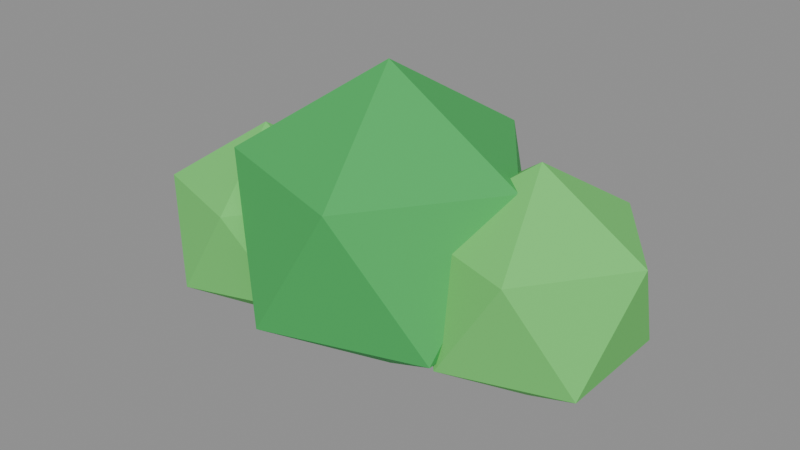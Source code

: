 # Source: ENV_Bush.blend  (saved by Blender 5.2.45; exported with 4.5.12 LTS)
import bpy
from mathutils import Matrix  # noqa: F401  (used for matrix-valued properties, if any)

bpy.ops.wm.read_factory_settings(use_empty=True)
scene = bpy.context.scene
scene.name = 'Scene'

# ---- collections
col_env_bush = bpy.data.collections.new('ENV_Bush'); scene.collection.children.link(col_env_bush)

# ---- materials (node trees are filled in below, after node groups)
mat_m_leaf = bpy.data.materials.new('M_Leaf')
mat_m_leaf.diffuse_color = (0.04971, 0.4508, 0.1022, 1.0)
mat_m_leaflight = bpy.data.materials.new('M_LeafLight')
mat_m_leaflight.diffuse_color = (0.159, 0.6514, 0.1441, 1.0)

# ---- material node trees
mat_m_leaf.use_nodes = True; mat_m_leaf.node_tree.nodes.clear()
_N = mat_m_leaf.node_tree.nodes; _L = mat_m_leaf.node_tree.links
n0 = _N.new('ShaderNodeBsdfPrincipled'); n0.name = 'Principled BSDF'; n0.location = (-200, 100)
n0.inputs[0].default_value = (0.04971, 0.4508, 0.1022, 1.0)
n0.inputs[2].default_value = 0.85
n0.inputs[10].default_value = 0.005
n1 = _N.new('ShaderNodeOutputMaterial'); n1.name = 'Material Output'; n1.location = (200, 100)
_L.new(n0.outputs[0], n1.inputs[0])
n1.is_active_output = True
mat_m_leaflight.use_nodes = True; mat_m_leaflight.node_tree.nodes.clear()
_N = mat_m_leaflight.node_tree.nodes; _L = mat_m_leaflight.node_tree.links
n0 = _N.new('ShaderNodeBsdfPrincipled'); n0.name = 'Principled BSDF'; n0.location = (-200, 100)
n0.inputs[0].default_value = (0.159, 0.6514, 0.1441, 1.0)
n0.inputs[2].default_value = 0.85
n0.inputs[10].default_value = 0.005
n1 = _N.new('ShaderNodeOutputMaterial'); n1.name = 'Material Output'; n1.location = (200, 100)
_L.new(n0.outputs[0], n1.inputs[0])
n1.is_active_output = True

# ---- meshes
me_a = bpy.data.meshes.new('A')
me_a.from_pydata([(0.0, 0.0, -0.6), (0.4342, -0.3154, -0.2683), (-0.1658, -0.5104, -0.2683), (-0.5367, 0.0, -0.2683), (-0.1658, 0.5104, -0.2683), (0.4342, 0.3154, -0.2683), (0.1658, -0.5104, 0.2683), (-0.4342, -0.3154, 0.2683), (-0.4342, 0.3154, 0.2683), (0.1658, 0.5104, 0.2683), (0.5367, 0.0, 0.2683), (0.0, 0.0, 0.6)], [], [(0, 1, 2), (1, 0, 5), (0, 2, 3), (0, 3, 4), (0, 4, 5), (1, 5, 10), (2, 1, 6), (3, 2, 7), (4, 3, 8), (5, 4, 9), (1, 10, 6), (2, 6, 7), (3, 7, 8), (4, 8, 9), (5, 9, 10), (6, 10, 11), (7, 6, 11), (8, 7, 11), (9, 8, 11), (10, 9, 11)])
me_a.materials.append(mat_m_leaf)
me_a.update()
me_b = bpy.data.meshes.new('B')
me_b.from_pydata([(0.0, 0.0, -0.45), (0.3256, -0.2366, -0.2012), (-0.1244, -0.3828, -0.2012), (-0.4025, 0.0, -0.2012), (-0.1244, 0.3828, -0.2012), (0.3256, 0.2366, -0.2012), (0.1244, -0.3828, 0.2012), (-0.3256, -0.2366, 0.2012), (-0.3256, 0.2366, 0.2012), (0.1244, 0.3828, 0.2012), (0.4025, 0.0, 0.2012), (0.0, 0.0, 0.45)], [], [(0, 1, 2), (1, 0, 5), (0, 2, 3), (0, 3, 4), (0, 4, 5), (1, 5, 10), (2, 1, 6), (3, 2, 7), (4, 3, 8), (5, 4, 9), (1, 10, 6), (2, 6, 7), (3, 7, 8), (4, 8, 9), (5, 9, 10), (6, 10, 11), (7, 6, 11), (8, 7, 11), (9, 8, 11), (10, 9, 11)])
me_b.materials.append(mat_m_leaflight)
me_b.update()
me_c = bpy.data.meshes.new('C')
me_c.from_pydata([(0.0, 0.0, -0.4), (0.2894, -0.2103, -0.1789), (-0.1106, -0.3403, -0.1789), (-0.3578, 0.0, -0.1789), (-0.1106, 0.3403, -0.1789), (0.2894, 0.2103, -0.1789), (0.1106, -0.3403, 0.1789), (-0.2894, -0.2103, 0.1789), (-0.2894, 0.2103, 0.1789), (0.1106, 0.3403, 0.1789), (0.3578, 0.0, 0.1789), (0.0, 0.0, 0.4)], [], [(0, 1, 2), (1, 0, 5), (0, 2, 3), (0, 3, 4), (0, 4, 5), (1, 5, 10), (2, 1, 6), (3, 2, 7), (4, 3, 8), (5, 4, 9), (1, 10, 6), (2, 6, 7), (3, 7, 8), (4, 8, 9), (5, 9, 10), (6, 10, 11), (7, 6, 11), (8, 7, 11), (9, 8, 11), (10, 9, 11)])
me_c.materials.append(mat_m_leaflight)
me_c.update()

# ---- objects
ob_a = bpy.data.objects.new('A', me_a)
ob_b = bpy.data.objects.new('B', me_b)
ob_c = bpy.data.objects.new('C', me_c)

# ---- transforms, parenting, visibility, modifiers, constraints
ob_a.location = (0.0, 0.0, 0.4)
ob_b.location = (0.55, 0.1, 0.3)
ob_c.location = (-0.5, -0.1, 0.28)

# ---- collection membership
col_env_bush.objects.link(ob_a)
col_env_bush.objects.link(ob_b)
col_env_bush.objects.link(ob_c)

# ---- scene / render settings (as saved in the file)
scene.frame_start = 1; scene.frame_end = 250; scene.frame_set(1)
scene.render.engine = 'BLENDER_EEVEE_NEXT'
scene.render.fps = 30
scene.render.bake_bias = 0.0
scene.render.bake_samples = 0
scene.render.compositor_device = 'GPU'
scene.eevee.use_volume_custom_range = False
scene.eevee.fast_gi_thickness_near = 0.1
scene.eevee.fast_gi_thickness_far = 0.0
scene.eevee.ray_tracing_options.screen_trace_thickness = 0.1
bpy.context.view_layer.update()

# ---- added for rendering (the .blend has no active camera and no usable light): camera, sun + grey world if the file has none
cam_auto = bpy.data.cameras.new('AutoCamera')
cam_auto.lens = 50.0
cam_auto.sensor_width = 36.0
cam_auto.clip_end = 1000.0
ob_auto_camera = bpy.data.objects.new('AutoCamera', cam_auto)
scene.collection.objects.link(ob_auto_camera)
ob_auto_camera.location = (2.26771, -2.66442, 2.17628)
ob_auto_camera.rotation_euler = (1.09748, -7.21219e-08, 0.694738)
scene.camera = ob_auto_camera
light_auto_sun = bpy.data.lights.new('AutoSun', 'SUN')
light_auto_sun.energy = 3.0
light_auto_sun.angle = 0.0523599
ob_auto_sun = bpy.data.objects.new('AutoSun', light_auto_sun)
scene.collection.objects.link(ob_auto_sun)
ob_auto_sun.rotation_euler = (0.872665, 0.174533, 0.523599)
if scene.world is None:
    world_auto = bpy.data.worlds.new('AutoWorld')
    world_auto.color = (0.3, 0.3, 0.3)
    scene.world = world_auto
bpy.context.view_layer.update()
